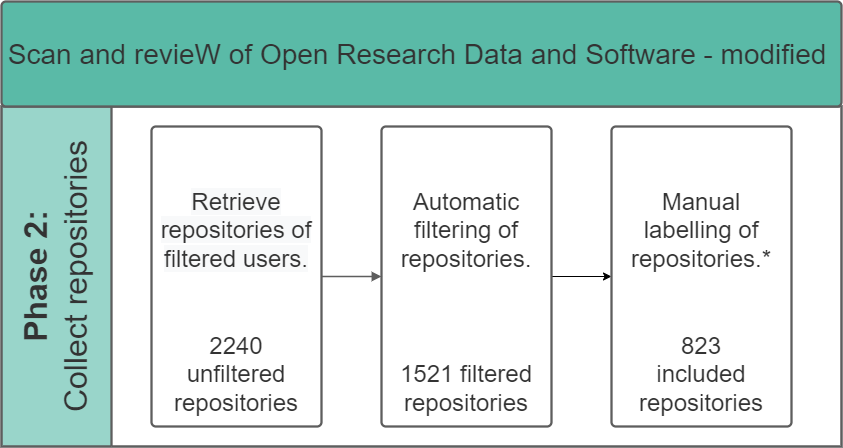

The diagram above was exported from draw.io. Its source (the exported page's mxGraphModel, read from the mxfile embedded in the PNG):
<mxGraphModel dx="1422" dy="705" grid="1" gridSize="10" guides="1" tooltips="1" connect="1" arrows="1" fold="1" page="1" pageScale="1" pageWidth="850" pageHeight="1100" math="0" shadow="0">
  <root>
    <mxCell id="NFxa4kAadFxeWvI71icQ-0" />
    <mxCell id="NFxa4kAadFxeWvI71icQ-1" parent="NFxa4kAadFxeWvI71icQ-0" />
    <mxCell id="NFxa4kAadFxeWvI71icQ-2" value="" style="fillColor=none;strokeColor=none;pointerEvents=0;fontStyle=0;html=1;whiteSpace=wrap;container=1;collapsible=0;childLayout=stackLayout;resizeParent=1;dropTarget=0;horizontalStack=0;fontSize=13;spacing=0;strokeOpacity=100;fillOpacity=100;rounded=1;absoluteArcSize=1;arcSize=9;horizontal=0;strokeWidth=2.3;" parent="NFxa4kAadFxeWvI71icQ-1" vertex="1">
      <mxGeometry x="20" y="125" width="840" height="340" isRotated="1" as="geometry" />
    </mxCell>
    <mxCell id="NFxa4kAadFxeWvI71icQ-3" value="&lt;div style=&quot;display: flex; justify-content: center; text-align: center; align-items: baseline; font-size: 32px; line-height: 1.25; margin-top: -2px;&quot;&gt;&lt;span style=&quot;font-size: 32px;&quot;&gt;&lt;span style=&quot;font-size: 32px; color: rgb(51, 51, 51); font-weight: bold;&quot;&gt;Phase 2:&lt;/span&gt;&lt;span style=&quot;font-size: 32px; color: rgb(51, 51, 51);&quot;&gt;&lt;br style=&quot;font-size: 32px;&quot;&gt;Collect repositories&lt;/span&gt;&lt;/span&gt;&lt;/div&gt;" style="swimlane;html=1;whiteSpace=wrap;container=1;connectable=0;collapsible=0;fontStyle=0;startSize=110;dropTarget=0;rounded=0;horizontal=0;overflow=block;blockSpacing=1;spacing=0;strokeColor=#5e5e5e;strokeOpacity=100;fillOpacity=100;fillColor=#99d5ca;strokeWidth=2.3;fontSize=32;" parent="NFxa4kAadFxeWvI71icQ-2" vertex="1">
      <mxGeometry width="840" height="340" as="geometry" />
    </mxCell>
    <UserObject label="Scan and revieW of Open Research Data and Software - modified&amp;nbsp;" lucidchartObjectId="5f6rOEeZ60OZ" id="NFxa4kAadFxeWvI71icQ-5">
      <mxCell style="html=1;overflow=block;blockSpacing=1;whiteSpace=wrap;fontSize=28;fontColor=#333333;spacing=3.8;strokeColor=#5e5e5e;strokeOpacity=100;fillOpacity=100;rounded=1;absoluteArcSize=1;arcSize=9;fillColor=#5abaa7;strokeWidth=2.3;" parent="NFxa4kAadFxeWvI71icQ-1" vertex="1">
        <mxGeometry x="20" y="20" width="840" height="105" as="geometry" />
      </mxCell>
    </UserObject>
    <UserObject label="&lt;span style=&quot;color: rgb(51, 51, 51); font-family: Helvetica; font-size: 24px; font-style: normal; font-variant-ligatures: normal; font-variant-caps: normal; font-weight: 400; letter-spacing: normal; orphans: 2; text-align: center; text-indent: 0px; text-transform: none; widows: 2; word-spacing: 0px; -webkit-text-stroke-width: 0px; background-color: rgb(248, 249, 250); text-decoration-thickness: initial; text-decoration-style: initial; text-decoration-color: initial; float: none; display: inline !important;&quot;&gt;Retrieve repositories of filtered users.&lt;br style=&quot;font-size: 24px;&quot;&gt;&lt;br&gt;&lt;br style=&quot;font-size: 24px;&quot;&gt;&lt;/span&gt;2240 unfiltered repositories" lucidchartObjectId="5f6rRkoMq6EQ" id="NFxa4kAadFxeWvI71icQ-6">
      <mxCell style="html=1;overflow=block;blockSpacing=1;whiteSpace=wrap;fontSize=24;fontColor=#333333;spacing=9;strokeColor=#5e5e5e;strokeOpacity=100;rounded=1;absoluteArcSize=1;arcSize=9;strokeWidth=2.3;verticalAlign=bottom;" parent="NFxa4kAadFxeWvI71icQ-1" vertex="1">
        <mxGeometry x="170" y="145" width="170" height="300" as="geometry" />
      </mxCell>
    </UserObject>
    <mxCell id="NFxa4kAadFxeWvI71icQ-7" style="edgeStyle=orthogonalEdgeStyle;rounded=0;orthogonalLoop=1;jettySize=auto;html=1;entryX=0;entryY=0.5;entryDx=0;entryDy=0;" parent="NFxa4kAadFxeWvI71icQ-1" source="NFxa4kAadFxeWvI71icQ-8" target="NFxa4kAadFxeWvI71icQ-11" edge="1">
      <mxGeometry relative="1" as="geometry" />
    </mxCell>
    <UserObject label="Automatic filtering of repositories.&lt;br style=&quot;font-size: 24px;&quot;&gt;&lt;br&gt;&lt;br&gt;&lt;br style=&quot;font-size: 24px;&quot;&gt;1521 filtered repositories" lucidchartObjectId="5f6rVZKiL40P" id="NFxa4kAadFxeWvI71icQ-8">
      <mxCell style="html=1;overflow=block;blockSpacing=1;whiteSpace=wrap;fontSize=24;fontColor=#333333;spacing=9;strokeColor=#5e5e5e;strokeOpacity=100;rounded=1;absoluteArcSize=1;arcSize=9;strokeWidth=2.3;verticalAlign=bottom;" parent="NFxa4kAadFxeWvI71icQ-1" vertex="1">
        <mxGeometry x="400" y="145" width="170" height="300" as="geometry" />
      </mxCell>
    </UserObject>
    <UserObject label="" lucidchartObjectId="5f6rHTAM2kl5" id="NFxa4kAadFxeWvI71icQ-9">
      <mxCell style="html=1;jettySize=18;whiteSpace=wrap;overflow=block;blockSpacing=1;fontSize=13;strokeColor=#5E5E5E;strokeWidth=1.5;rounded=1;arcSize=12;edgeStyle=orthogonalEdgeStyle;startArrow=none;endArrow=block;endFill=1;exitX=1;exitY=0.5;entryX=0;entryY=0.5;exitDx=0;exitDy=0;entryDx=0;entryDy=0;" parent="NFxa4kAadFxeWvI71icQ-1" source="NFxa4kAadFxeWvI71icQ-6" target="NFxa4kAadFxeWvI71icQ-8" edge="1">
        <mxGeometry width="100" height="100" relative="1" as="geometry">
          <Array as="points" />
        </mxGeometry>
      </mxCell>
    </UserObject>
    <UserObject label="Manual labelling of repositories.*&lt;br&gt;&lt;br&gt;&lt;br style=&quot;font-size: 24px;&quot;&gt;&lt;span style=&quot;font-size: 24px;&quot;&gt;823 &lt;br style=&quot;font-size: 24px;&quot;&gt;included repositories&lt;/span&gt;" lucidchartObjectId="5f6rVZKiL40P" id="NFxa4kAadFxeWvI71icQ-11">
      <mxCell style="html=1;overflow=block;blockSpacing=1;whiteSpace=wrap;fontSize=24;fontColor=#333333;spacing=9;strokeColor=#5e5e5e;strokeOpacity=100;rounded=1;absoluteArcSize=1;arcSize=9;strokeWidth=2.3;verticalAlign=bottom;" parent="NFxa4kAadFxeWvI71icQ-1" vertex="1">
        <mxGeometry x="630" y="145" width="180" height="300" as="geometry" />
      </mxCell>
    </UserObject>
  </root>
</mxGraphModel>